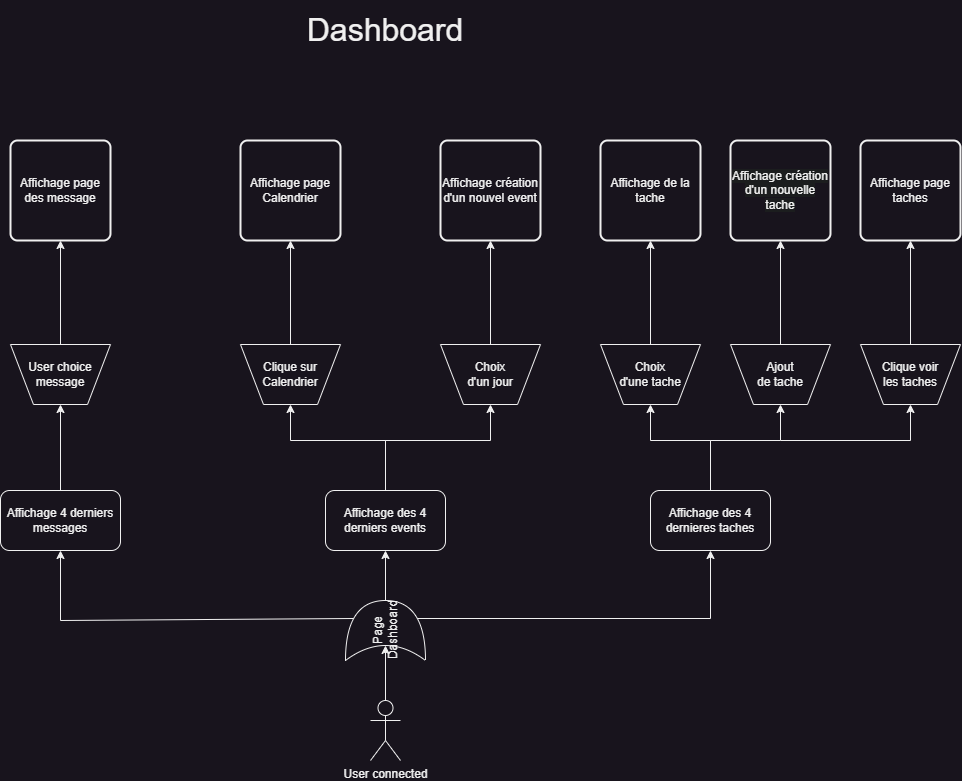

The diagram above was exported from draw.io. Its source (the exported page's mxGraphModel, read from the mxfile embedded in the PNG):
<mxGraphModel dx="1180" dy="840" grid="1" gridSize="10" guides="1" tooltips="1" connect="1" arrows="1" fold="1" page="1" pageScale="1" pageWidth="1169" pageHeight="827" math="0" shadow="0">
  <root>
    <mxCell id="0" />
    <mxCell id="1" parent="0" />
    <mxCell id="rjnv4ZW0_UVX1TpSXh_5-1" value="User connected" style="shape=umlActor;verticalLabelPosition=bottom;verticalAlign=top;html=1;outlineConnect=0;" vertex="1" parent="1">
      <mxGeometry x="560" y="740" width="30" height="60" as="geometry" />
    </mxCell>
    <mxCell id="rjnv4ZW0_UVX1TpSXh_5-2" value="Dashboard" style="text;html=1;align=center;verticalAlign=middle;whiteSpace=wrap;rounded=0;fontSize=32;" vertex="1" parent="1">
      <mxGeometry x="480" y="40" width="190" height="60" as="geometry" />
    </mxCell>
    <mxCell id="ngx8NV6yk4wcsc8n0QA7-1" value="Page Dashboard" style="shape=xor;whiteSpace=wrap;html=1;rotation=-90;textDirection=ltr;" vertex="1" parent="1">
      <mxGeometry x="545" y="630" width="60" height="80" as="geometry" />
    </mxCell>
    <mxCell id="ngx8NV6yk4wcsc8n0QA7-2" value="Affichage 4 derniers messages" style="rounded=1;whiteSpace=wrap;html=1;" vertex="1" parent="1">
      <mxGeometry x="190" y="530" width="120" height="60" as="geometry" />
    </mxCell>
    <mxCell id="ngx8NV6yk4wcsc8n0QA7-3" value="Affichage des 4 derniers events" style="rounded=1;whiteSpace=wrap;html=1;" vertex="1" parent="1">
      <mxGeometry x="515" y="530" width="120" height="60" as="geometry" />
    </mxCell>
    <mxCell id="ngx8NV6yk4wcsc8n0QA7-4" value="Affichage des 4 dernieres taches" style="rounded=1;whiteSpace=wrap;html=1;" vertex="1" parent="1">
      <mxGeometry x="840" y="530" width="120" height="60" as="geometry" />
    </mxCell>
    <mxCell id="ngx8NV6yk4wcsc8n0QA7-5" value="User choice message" style="verticalLabelPosition=middle;verticalAlign=middle;html=1;shape=trapezoid;perimeter=trapezoidPerimeter;whiteSpace=wrap;size=0.23;arcSize=10;flipV=1;labelPosition=center;align=center;" vertex="1" parent="1">
      <mxGeometry x="200" y="384" width="100" height="60" as="geometry" />
    </mxCell>
    <mxCell id="ngx8NV6yk4wcsc8n0QA7-6" value="Clique sur Calendrier" style="verticalLabelPosition=middle;verticalAlign=middle;html=1;shape=trapezoid;perimeter=trapezoidPerimeter;whiteSpace=wrap;size=0.23;arcSize=10;flipV=1;labelPosition=center;align=center;" vertex="1" parent="1">
      <mxGeometry x="430" y="384" width="100" height="60" as="geometry" />
    </mxCell>
    <mxCell id="ngx8NV6yk4wcsc8n0QA7-7" value="Choix &lt;br&gt;d'un jour" style="verticalLabelPosition=middle;verticalAlign=middle;html=1;shape=trapezoid;perimeter=trapezoidPerimeter;whiteSpace=wrap;size=0.23;arcSize=10;flipV=1;labelPosition=center;align=center;" vertex="1" parent="1">
      <mxGeometry x="630" y="384" width="100" height="60" as="geometry" />
    </mxCell>
    <mxCell id="ngx8NV6yk4wcsc8n0QA7-8" value="Choix &lt;br&gt;d'une tache" style="verticalLabelPosition=middle;verticalAlign=middle;html=1;shape=trapezoid;perimeter=trapezoidPerimeter;whiteSpace=wrap;size=0.23;arcSize=10;flipV=1;labelPosition=center;align=center;" vertex="1" parent="1">
      <mxGeometry x="790" y="384" width="100" height="60" as="geometry" />
    </mxCell>
    <mxCell id="ngx8NV6yk4wcsc8n0QA7-9" value="Ajout &lt;br&gt;de tache" style="verticalLabelPosition=middle;verticalAlign=middle;html=1;shape=trapezoid;perimeter=trapezoidPerimeter;whiteSpace=wrap;size=0.23;arcSize=10;flipV=1;labelPosition=center;align=center;" vertex="1" parent="1">
      <mxGeometry x="920" y="384" width="100" height="60" as="geometry" />
    </mxCell>
    <mxCell id="ngx8NV6yk4wcsc8n0QA7-10" value="Affichage page des message" style="rounded=1;whiteSpace=wrap;html=1;absoluteArcSize=1;arcSize=14;strokeWidth=2;" vertex="1" parent="1">
      <mxGeometry x="200" y="180" width="100" height="100" as="geometry" />
    </mxCell>
    <mxCell id="ngx8NV6yk4wcsc8n0QA7-11" value="Affichage page Calendrier" style="rounded=1;whiteSpace=wrap;html=1;absoluteArcSize=1;arcSize=14;strokeWidth=2;" vertex="1" parent="1">
      <mxGeometry x="430" y="180" width="100" height="100" as="geometry" />
    </mxCell>
    <mxCell id="ngx8NV6yk4wcsc8n0QA7-12" value="Affichage création d'un nouvel event" style="rounded=1;whiteSpace=wrap;html=1;absoluteArcSize=1;arcSize=14;strokeWidth=2;" vertex="1" parent="1">
      <mxGeometry x="630" y="180" width="100" height="100" as="geometry" />
    </mxCell>
    <mxCell id="ngx8NV6yk4wcsc8n0QA7-13" value="Affichage de la tache" style="rounded=1;whiteSpace=wrap;html=1;absoluteArcSize=1;arcSize=14;strokeWidth=2;" vertex="1" parent="1">
      <mxGeometry x="790" y="180" width="100" height="100" as="geometry" />
    </mxCell>
    <mxCell id="ngx8NV6yk4wcsc8n0QA7-14" value="&lt;br&gt;&lt;span style=&quot;color: rgb(240, 240, 240); font-family: Helvetica; font-size: 12px; font-style: normal; font-variant-ligatures: normal; font-variant-caps: normal; font-weight: 400; letter-spacing: normal; orphans: 2; text-align: center; text-indent: 0px; text-transform: none; widows: 2; word-spacing: 0px; -webkit-text-stroke-width: 0px; white-space: normal; background-color: rgb(27, 29, 30); text-decoration-thickness: initial; text-decoration-style: initial; text-decoration-color: initial; display: inline !important; float: none;&quot;&gt;Affichage création d'un nouvelle tache&lt;/span&gt;&lt;div&gt;&lt;br/&gt;&lt;/div&gt;" style="rounded=1;whiteSpace=wrap;html=1;absoluteArcSize=1;arcSize=14;strokeWidth=2;" vertex="1" parent="1">
      <mxGeometry x="920" y="180" width="100" height="100" as="geometry" />
    </mxCell>
    <mxCell id="ngx8NV6yk4wcsc8n0QA7-15" value="" style="curved=0;endArrow=classic;html=1;rounded=0;exitX=0.7;exitY=0.9;exitDx=0;exitDy=0;exitPerimeter=0;entryX=0.5;entryY=1;entryDx=0;entryDy=0;" edge="1" parent="1" source="ngx8NV6yk4wcsc8n0QA7-1" target="ngx8NV6yk4wcsc8n0QA7-4">
      <mxGeometry width="50" height="50" relative="1" as="geometry">
        <mxPoint x="655" y="680" as="sourcePoint" />
        <mxPoint x="705" y="630" as="targetPoint" />
        <Array as="points">
          <mxPoint x="900" y="658" />
        </Array>
      </mxGeometry>
    </mxCell>
    <mxCell id="ngx8NV6yk4wcsc8n0QA7-16" value="" style="curved=0;endArrow=classic;html=1;rounded=0;exitX=0.7;exitY=0.1;exitDx=0;exitDy=0;exitPerimeter=0;entryX=0.5;entryY=1;entryDx=0;entryDy=0;" edge="1" parent="1" source="ngx8NV6yk4wcsc8n0QA7-1" target="ngx8NV6yk4wcsc8n0QA7-2">
      <mxGeometry width="50" height="50" relative="1" as="geometry">
        <mxPoint x="-40" y="688" as="sourcePoint" />
        <mxPoint x="253" y="620" as="targetPoint" />
        <Array as="points">
          <mxPoint x="250" y="660" />
        </Array>
      </mxGeometry>
    </mxCell>
    <mxCell id="ngx8NV6yk4wcsc8n0QA7-17" value="" style="endArrow=classic;html=1;rounded=0;exitX=1;exitY=0.5;exitDx=0;exitDy=0;exitPerimeter=0;entryX=0.5;entryY=1;entryDx=0;entryDy=0;" edge="1" parent="1" source="ngx8NV6yk4wcsc8n0QA7-1" target="ngx8NV6yk4wcsc8n0QA7-3">
      <mxGeometry width="50" height="50" relative="1" as="geometry">
        <mxPoint x="560" y="400" as="sourcePoint" />
        <mxPoint x="610" y="350" as="targetPoint" />
      </mxGeometry>
    </mxCell>
    <mxCell id="ngx8NV6yk4wcsc8n0QA7-18" value="" style="curved=0;endArrow=classic;html=1;rounded=0;exitX=0.5;exitY=0;exitDx=0;exitDy=0;entryX=0.5;entryY=1;entryDx=0;entryDy=0;" edge="1" parent="1" source="ngx8NV6yk4wcsc8n0QA7-3" target="ngx8NV6yk4wcsc8n0QA7-7">
      <mxGeometry width="50" height="50" relative="1" as="geometry">
        <mxPoint x="690" y="550" as="sourcePoint" />
        <mxPoint x="740" y="500" as="targetPoint" />
        <Array as="points">
          <mxPoint x="575" y="480" />
          <mxPoint x="680" y="480" />
        </Array>
      </mxGeometry>
    </mxCell>
    <mxCell id="ngx8NV6yk4wcsc8n0QA7-19" value="" style="curved=0;endArrow=classic;html=1;rounded=0;exitX=0.5;exitY=0;exitDx=0;exitDy=0;entryX=0.5;entryY=1;entryDx=0;entryDy=0;" edge="1" parent="1" source="ngx8NV6yk4wcsc8n0QA7-3" target="ngx8NV6yk4wcsc8n0QA7-6">
      <mxGeometry width="50" height="50" relative="1" as="geometry">
        <mxPoint x="585" y="540" as="sourcePoint" />
        <mxPoint x="690" y="454" as="targetPoint" />
        <Array as="points">
          <mxPoint x="575" y="480" />
          <mxPoint x="480" y="480" />
        </Array>
      </mxGeometry>
    </mxCell>
    <mxCell id="ngx8NV6yk4wcsc8n0QA7-20" value="" style="curved=0;endArrow=classic;html=1;rounded=0;entryX=0.5;entryY=1;entryDx=0;entryDy=0;exitX=0.5;exitY=0;exitDx=0;exitDy=0;" edge="1" parent="1" source="ngx8NV6yk4wcsc8n0QA7-4" target="ngx8NV6yk4wcsc8n0QA7-9">
      <mxGeometry width="50" height="50" relative="1" as="geometry">
        <mxPoint x="880" y="510" as="sourcePoint" />
        <mxPoint x="1010" y="444" as="targetPoint" />
        <Array as="points">
          <mxPoint x="900" y="480" />
          <mxPoint x="970" y="480" />
        </Array>
      </mxGeometry>
    </mxCell>
    <mxCell id="ngx8NV6yk4wcsc8n0QA7-21" value="" style="curved=0;endArrow=classic;html=1;rounded=0;entryX=0.5;entryY=1;entryDx=0;entryDy=0;exitX=0.5;exitY=0;exitDx=0;exitDy=0;" edge="1" parent="1" source="ngx8NV6yk4wcsc8n0QA7-4" target="ngx8NV6yk4wcsc8n0QA7-8">
      <mxGeometry width="50" height="50" relative="1" as="geometry">
        <mxPoint x="950" y="520" as="sourcePoint" />
        <mxPoint x="810" y="444" as="targetPoint" />
        <Array as="points">
          <mxPoint x="900" y="480" />
          <mxPoint x="840" y="480" />
        </Array>
      </mxGeometry>
    </mxCell>
    <mxCell id="ngx8NV6yk4wcsc8n0QA7-22" value="" style="endArrow=classic;html=1;rounded=0;exitX=0.5;exitY=0;exitDx=0;exitDy=0;entryX=0.5;entryY=1;entryDx=0;entryDy=0;" edge="1" parent="1" source="ngx8NV6yk4wcsc8n0QA7-2" target="ngx8NV6yk4wcsc8n0QA7-5">
      <mxGeometry width="50" height="50" relative="1" as="geometry">
        <mxPoint x="320" y="220" as="sourcePoint" />
        <mxPoint x="370" y="170" as="targetPoint" />
      </mxGeometry>
    </mxCell>
    <mxCell id="ngx8NV6yk4wcsc8n0QA7-23" value="" style="endArrow=classic;html=1;rounded=0;exitX=0.5;exitY=0;exitDx=0;exitDy=0;entryX=0.5;entryY=1;entryDx=0;entryDy=0;" edge="1" parent="1" source="ngx8NV6yk4wcsc8n0QA7-5" target="ngx8NV6yk4wcsc8n0QA7-10">
      <mxGeometry width="50" height="50" relative="1" as="geometry">
        <mxPoint x="330" y="366" as="sourcePoint" />
        <mxPoint x="330" y="280" as="targetPoint" />
      </mxGeometry>
    </mxCell>
    <mxCell id="ngx8NV6yk4wcsc8n0QA7-24" value="" style="endArrow=classic;html=1;rounded=0;exitX=0.5;exitY=0;exitDx=0;exitDy=0;entryX=0.5;entryY=1;entryDx=0;entryDy=0;" edge="1" parent="1" source="ngx8NV6yk4wcsc8n0QA7-6" target="ngx8NV6yk4wcsc8n0QA7-11">
      <mxGeometry width="50" height="50" relative="1" as="geometry">
        <mxPoint x="340" y="376" as="sourcePoint" />
        <mxPoint x="340" y="290" as="targetPoint" />
      </mxGeometry>
    </mxCell>
    <mxCell id="ngx8NV6yk4wcsc8n0QA7-25" value="" style="endArrow=classic;html=1;rounded=0;entryX=0.5;entryY=1;entryDx=0;entryDy=0;exitX=0.5;exitY=0;exitDx=0;exitDy=0;" edge="1" parent="1" source="ngx8NV6yk4wcsc8n0QA7-7" target="ngx8NV6yk4wcsc8n0QA7-12">
      <mxGeometry width="50" height="50" relative="1" as="geometry">
        <mxPoint x="690" y="350" as="sourcePoint" />
        <mxPoint x="605" y="280" as="targetPoint" />
      </mxGeometry>
    </mxCell>
    <mxCell id="ngx8NV6yk4wcsc8n0QA7-26" value="" style="endArrow=classic;html=1;rounded=0;exitX=0.5;exitY=0;exitDx=0;exitDy=0;entryX=0.5;entryY=1;entryDx=0;entryDy=0;" edge="1" parent="1" source="ngx8NV6yk4wcsc8n0QA7-8" target="ngx8NV6yk4wcsc8n0QA7-13">
      <mxGeometry width="50" height="50" relative="1" as="geometry">
        <mxPoint x="770" y="366" as="sourcePoint" />
        <mxPoint x="770" y="280" as="targetPoint" />
      </mxGeometry>
    </mxCell>
    <mxCell id="ngx8NV6yk4wcsc8n0QA7-27" value="" style="endArrow=classic;html=1;rounded=0;exitX=0.5;exitY=0;exitDx=0;exitDy=0;entryX=0.5;entryY=1;entryDx=0;entryDy=0;" edge="1" parent="1" source="ngx8NV6yk4wcsc8n0QA7-9" target="ngx8NV6yk4wcsc8n0QA7-14">
      <mxGeometry width="50" height="50" relative="1" as="geometry">
        <mxPoint x="1060" y="376" as="sourcePoint" />
        <mxPoint x="1060" y="290" as="targetPoint" />
      </mxGeometry>
    </mxCell>
    <mxCell id="Q3Bi8LGaxjiicT9F-a-6-1" value="" style="endArrow=classic;html=1;rounded=0;entryX=0.5;entryY=1;entryDx=0;entryDy=0;" edge="1" parent="1" target="PE64Mr8Vp9bb0cNBymgC-1">
      <mxGeometry width="50" height="50" relative="1" as="geometry">
        <mxPoint x="970" y="480" as="sourcePoint" />
        <mxPoint x="1080" y="440" as="targetPoint" />
        <Array as="points">
          <mxPoint x="1100" y="480" />
        </Array>
      </mxGeometry>
    </mxCell>
    <mxCell id="Q3Bi8LGaxjiicT9F-a-6-2" value="Affichage page taches" style="rounded=1;whiteSpace=wrap;html=1;absoluteArcSize=1;arcSize=14;strokeWidth=2;" vertex="1" parent="1">
      <mxGeometry x="1050" y="180" width="100" height="100" as="geometry" />
    </mxCell>
    <mxCell id="PE64Mr8Vp9bb0cNBymgC-2" style="edgeStyle=orthogonalEdgeStyle;rounded=0;orthogonalLoop=1;jettySize=auto;html=1;exitX=0.5;exitY=0;exitDx=0;exitDy=0;entryX=0.5;entryY=1;entryDx=0;entryDy=0;" edge="1" parent="1" source="PE64Mr8Vp9bb0cNBymgC-1" target="Q3Bi8LGaxjiicT9F-a-6-2">
      <mxGeometry relative="1" as="geometry">
        <mxPoint x="1100" y="310" as="targetPoint" />
      </mxGeometry>
    </mxCell>
    <mxCell id="PE64Mr8Vp9bb0cNBymgC-1" value="Clique voir &lt;br&gt;les taches" style="verticalLabelPosition=middle;verticalAlign=middle;html=1;shape=trapezoid;perimeter=trapezoidPerimeter;whiteSpace=wrap;size=0.23;arcSize=10;flipV=1;labelPosition=center;align=center;" vertex="1" parent="1">
      <mxGeometry x="1050" y="384" width="100" height="60" as="geometry" />
    </mxCell>
    <mxCell id="fgTSXWKPa0tB9hCLtH5v-1" style="edgeStyle=orthogonalEdgeStyle;rounded=0;orthogonalLoop=1;jettySize=auto;html=1;exitX=0.5;exitY=0;exitDx=0;exitDy=0;exitPerimeter=0;entryX=0.25;entryY=0.5;entryDx=0;entryDy=0;entryPerimeter=0;" edge="1" parent="1" source="rjnv4ZW0_UVX1TpSXh_5-1" target="ngx8NV6yk4wcsc8n0QA7-1">
      <mxGeometry relative="1" as="geometry" />
    </mxCell>
  </root>
</mxGraphModel>